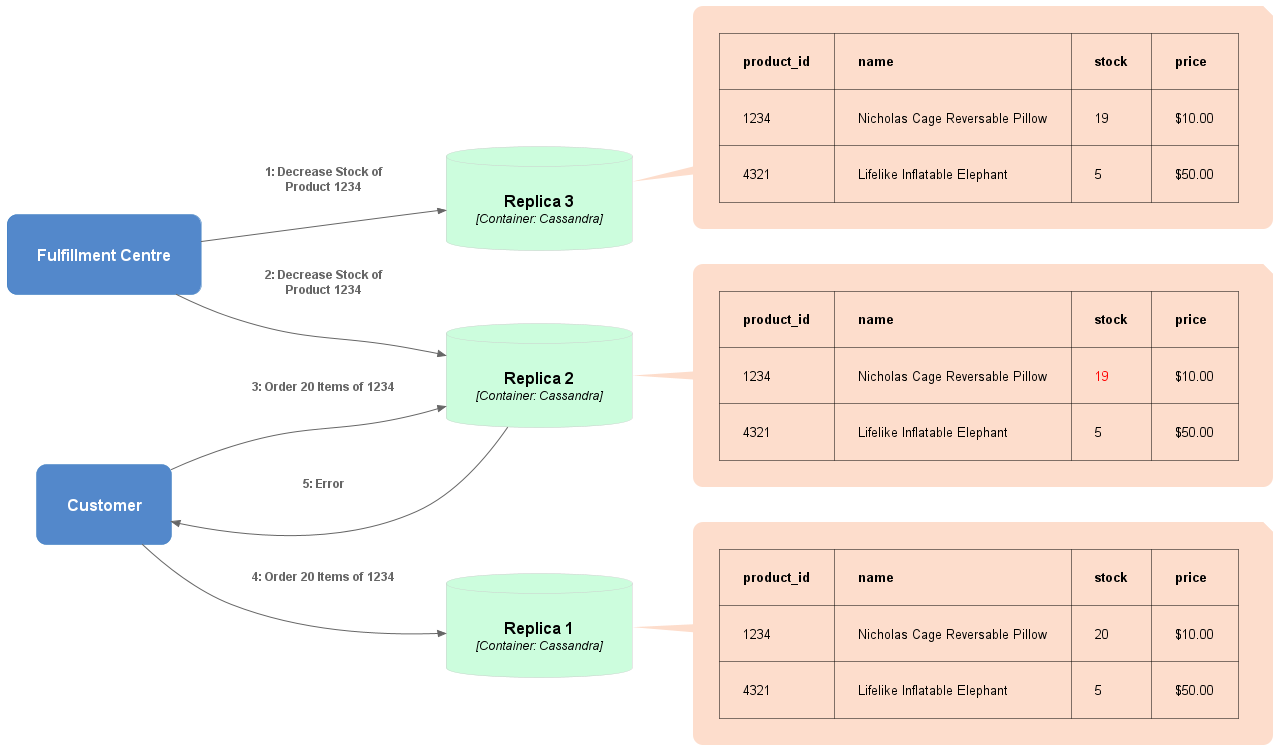

The diagram above was rendered by PlantUML. Its source (embedded in the PNG):
@startuml LeaderlessExampleWriteConflict2

left to right direction

!include https://raw.githubusercontent.com/plantuml-stdlib/C4-PlantUML/master/C4_Dynamic.puml

!define DEVICONS https://raw.githubusercontent.com/tupadr3/plantuml-icon-font-sprites/master/devicons
!include DEVICONS/laravel.puml
!include DEVICONS/javascript.puml
!include DEVICONS/mysql.puml
!include DEVICONS/chrome.puml

!define AWSPuml https://raw.githubusercontent.com/awslabs/aws-icons-for-plantuml/v11.1/dist
!includeurl AWSPuml/AWSCommon.puml
!includeurl AWSPuml/Database/RDS.puml
!includeurl AWSPuml/Compute/EC2.puml
!includeurl AWSPuml/Compute/EC2AutoScaling.puml
!includeurl AWSPuml/NetworkingContentDelivery/ElasticLoadBalancing.puml
!includeurl AWSPuml/Storage/SimpleStorageService.puml
' make orange
AddContainerTag("AWS", $borderColor="#ff9900", $bgColor="#ffffff", $fontColor="#000000")

AddContainerTag("browser", $bgColor="#bcddfc", $fontColor="#000000")
AddContainerTag("database", $bgColor="#ccfddd", $fontColor="#000000", $borderColor="#cccccc")

skinparam roundcorner 20
skinparam Padding 20
skinparam NoteBorderColor transparent
skinparam NoteBackgroundColor #FDDDCC
' skinparam NoteFontColor white

UpdateElementStyle(node, $borderColor="#cccccc", $fontColor="#5c5c5c")
UpdateElementStyle(container, $bgColor="#5388cb")

hide stereotype

Container(client1, "Customer", "")
Container(client2, "Fulfillment Centre", "")

ContainerDb(db, "Replica 1", "Container: Cassandra", $tags="database")
note right of db
  |= product_id |= name |= stock |= price |
  | 1234 | Nicholas Cage Reversable Pillow | 20 | $10.00 |
  | 4321 | Lifelike Inflatable Elephant | 5 | $50.00 |
end note

ContainerDb(db2, "Replica 2", "Container: Cassandra", $tags="database")
note right of db2
  |= product_id |= name |= stock |= price |
  | 1234 | Nicholas Cage Reversable Pillow | <color:red>19</color> | $10.00 |
  | 4321 | Lifelike Inflatable Elephant | 5 | $50.00 |
end note

ContainerDb(db3, "Replica 3", "Container: Cassandra", $tags="database")
note right of db3
  |= product_id |= name |= stock |= price |
  | 1234 | Nicholas Cage Reversable Pillow | 19 | $10.00 |
  | 4321 | Lifelike Inflatable Elephant | 5 | $50.00 |
end note

' Rel_D(client1, db2, "Query Product 1234", $tags="browser")
' Rel_D(client1, db, "Query Product 1234", $tags="browser")

Rel_D(client2, db3, "Decrease Stock of Product 1234", $tags="browser")
Rel_D(client2, db2, "Decrease Stock of Product 1234", $tags="browser")

Rel_D(client1, db2, "Order 20 Items of 1234", $tags="browser")
Rel_D(client1, db, "Order 20 Items of 1234", $tags="browser")
Rel_U(db2, client1, "Error", $tags="browser")

Lay_L(db2, db3)

@enduml